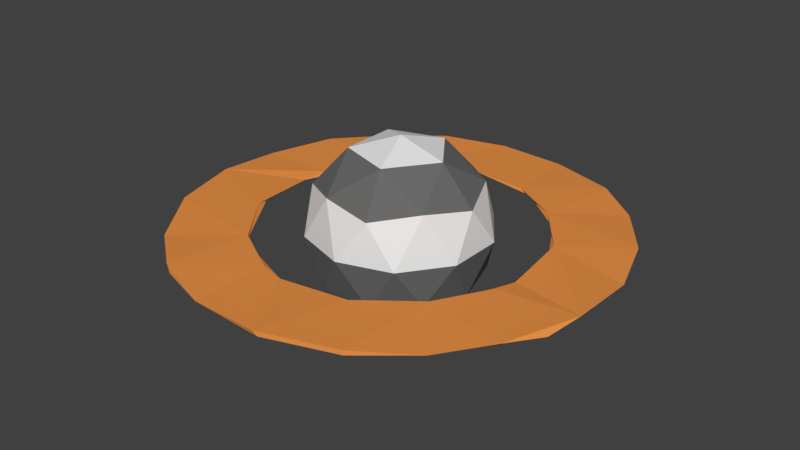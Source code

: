# Source: RingedPlanet.blend  (saved by Blender 2.79.0; exported with 4.5.12 LTS)
import bpy
from mathutils import Matrix  # noqa: F401  (used for matrix-valued properties, if any)

bpy.ops.wm.read_factory_settings(use_empty=True)
scene = bpy.context.scene
scene.name = 'Scene'

# ---- collections
col_collection_1 = bpy.data.collections.new('Collection 1'); scene.collection.children.link(col_collection_1)

# ---- materials (node trees are filled in below, after node groups)
mat_color01 = bpy.data.materials.new('Color01')
mat_color01.alpha_threshold = 0.0
mat_color01.use_transparent_shadow = False
mat_color01.roughness = 0.5
mat_color02 = bpy.data.materials.new('Color02')
mat_color02.alpha_threshold = 0.0
mat_color02.use_transparent_shadow = False
mat_color02.diffuse_color = (0.1424, 0.1424, 0.1424, 1.0)
mat_color02.roughness = 0.5
mat_ring01 = bpy.data.materials.new('Ring01')
mat_ring01.alpha_threshold = 0.0
mat_ring01.use_transparent_shadow = False
mat_ring01.diffuse_color = (0.8, 0.2817, 0.06342, 1.0)
mat_ring01.roughness = 0.5

# ---- material node trees

# ---- world
world_world = bpy.data.worlds.new('World'); scene.world = world_world
world_world.color = (0.05088, 0.05088, 0.05088)
world_world.use_sun_shadow = False
world_world.sun_shadow_jitter_overblur = 0.0
world_world.cycles.sampling_method = 'MANUAL'

# ---- meshes
me_icosphere = bpy.data.meshes.new('Icosphere')
me_icosphere.from_pydata([(0.3618, -0.2629, -0.2236), (-0.1382, -0.4253, -0.2236), (-0.4472, 1.115e-07, -0.2236), (-0.1382, 0.4253, -0.2236), (0.3618, 0.2629, -0.2236), (0.1382, -0.4253, 0.2236), (-0.3618, -0.2629, 0.2236), (-0.3618, 0.2629, 0.2236), (0.1382, 0.4253, 0.2236), (0.4472, 1.115e-07, 0.2236), (1.041e-07, 1.115e-07, 0.5), (-0.04424, -0.1361, -0.4971), (0.2127, -0.1545, -0.4253), (0.1314, -0.4045, -0.2629), (0.4253, 1.115e-07, -0.2629), (0.2127, 0.1545, -0.4253), (-0.2629, 1.115e-07, -0.4253), (-0.3441, -0.25, -0.2629), (-0.08123, 0.25, -0.4253), (-0.3441, 0.25, -0.2629), (0.1314, 0.4045, -0.2629), (0.4755, -0.1545, 1.753e-10), (0.4755, 0.1545, 1.753e-10), (1.041e-07, -0.5, 1.753e-10), (0.2939, -0.4045, 1.753e-10), (-0.4755, -0.1545, 1.753e-10), (-0.2939, -0.4045, 1.753e-10), (-0.2939, 0.4045, 1.753e-10), (-0.4755, 0.1545, 1.753e-10), (0.2939, 0.4045, 1.753e-10), (1.041e-07, 0.5, 1.753e-10), (0.3441, -0.25, 0.2629), (-0.1314, -0.4045, 0.2629), (-0.4253, 1.115e-07, 0.2629), (-0.1314, 0.4045, 0.2629), (0.3441, 0.25, 0.2629), (0.08123, -0.25, 0.4253), (0.2629, 1.115e-07, 0.4253), (-0.2127, -0.1545, 0.4253), (-0.2127, 0.1545, 0.4253), (0.08123, 0.25, 0.4253), (1.039, 0.5895, -0.0119), (0.5636, -1.054, -0.01192), (-0.536, -1.067, -0.0119), (-1.054, -0.5636, -0.01192), (-1.067, 0.536, -0.0119), (-0.09338, 0.774, 0.006725), (0.5076, 0.5874, 0.007711), (0.7739, -0.09536, -0.006728), (0.6076, -0.4986, -0.007639), (0.5874, -0.5076, 0.007711), (-0.09338, -0.774, -0.006725), (-0.4875, -0.6184, -0.00765), (-0.774, 0.09338, -0.006725), (-0.6184, 0.4875, -0.00765), (-0.4875, 0.6184, 0.00765), (0.2005, 1.179, -0.003588), (0.8445, 0.8445, 5.3e-11), (1.178, 0.2014, -0.003587), (1.143, -0.386, -0.01189), (0.8445, -0.8445, -2.715e-10), (0.1807, -1.183, -0.0119), (-0.233, -1.171, -1.235e-10), (-0.8445, -0.8445, -2.999e-10), (-1.183, -0.1807, -0.0119), (-1.171, 0.233, -1.545e-10), (-0.8445, 0.8445, 4.47e-10), (0.2289, 0.7478, 0.007777), (0.7478, 0.2289, -0.007777), (0.7311, 0.2992, 0.007787), (0.7486, -0.2271, 0.007781), (0.2289, -0.7478, -0.007777), (0.2992, -0.7311, 0.007787), (-0.2271, -0.7486, 0.007781), (-0.5076, -0.5874, 0.007711), (-0.7478, -0.2289, -0.007777), (-0.7486, 0.2271, 0.007781), (-0.2271, 0.7486, -0.007781), (0.536, 1.067, -0.0119), (0.5895, 1.039, 0.0119), (-0.5895, 1.039, -0.0119), (-0.536, 1.067, 0.0119), (-1.084, -0.507, 0.01191), (0.5623, -1.052, 0.01189), (-0.181, 1.183, 0.003601), (1.067, 0.536, 0.0119), (-1.19, -0.1172, 0.01192), (0.1589, -1.188, 0.01193), (1.183, -0.1828, 0.0119), (-1.039, 0.5895, 0.0119), (0.3025, 0.7303, -0.007789), (-0.5895, -1.039, 0.0119), (1.039, -0.5895, 0.0119), (-0.7311, -0.2992, 0.007791), (0.5994, 0.4919, -0.007702)], [], [(87, 61, 42, 83), (0, 12, 14), (11, 16, 18), (11, 18, 15), (0, 14, 21), (1, 13, 23), (2, 17, 25), (3, 19, 27), (4, 20, 29), (0, 21, 24), (1, 23, 26), (2, 25, 28), (3, 27, 30), (4, 29, 22), (5, 31, 36), (6, 32, 38), (7, 33, 39), (8, 34, 40), (9, 35, 37), (37, 40, 10), (37, 35, 40), (35, 8, 40), (40, 39, 10), (40, 34, 39), (34, 7, 39), (39, 38, 10), (39, 33, 38), (33, 6, 38), (38, 36, 10), (38, 32, 36), (32, 5, 36), (36, 37, 10), (36, 31, 37), (31, 9, 37), (22, 35, 9), (22, 29, 35), (29, 8, 35), (30, 34, 8), (30, 27, 34), (27, 7, 34), (28, 33, 7), (28, 25, 33), (25, 6, 33), (26, 32, 6), (26, 23, 32), (23, 5, 32), (24, 31, 5), (24, 21, 31), (21, 9, 31), (29, 30, 8), (29, 20, 30), (20, 3, 30), (27, 28, 7), (27, 19, 28), (19, 2, 28), (25, 26, 6), (25, 17, 26), (17, 1, 26), (23, 24, 5), (23, 13, 24), (13, 0, 24), (21, 22, 9), (21, 14, 22), (14, 4, 22), (15, 20, 4), (15, 18, 20), (18, 3, 20), (18, 19, 3), (18, 16, 19), (16, 2, 19), (16, 17, 2), (16, 11, 17), (11, 1, 17), (14, 15, 4), (14, 12, 15), (12, 11, 15), (11, 13, 1), (11, 12, 13), (12, 0, 13), (48, 69, 68), (54, 76, 53), (53, 93, 75), (52, 73, 51), (51, 72, 71), (71, 72, 49), (75, 93, 52), (77, 55, 54), (68, 69, 94), (63, 91, 74), (66, 80, 54), (66, 89, 55), (56, 78, 90), (56, 84, 67), (90, 46, 56), (62, 43, 52), (62, 87, 73), (65, 45, 54), (69, 48, 88), (65, 86, 76), (72, 51, 87), (58, 85, 69), (93, 53, 86), (87, 83, 72), (84, 56, 77), (47, 69, 85), (84, 81, 55), (57, 41, 94), (50, 72, 83), (57, 79, 47), (60, 42, 49), (94, 90, 78), (74, 93, 82), (60, 92, 50), (63, 44, 52), (81, 84, 80), (89, 66, 45), (86, 65, 64), (44, 82, 64), (91, 63, 43), (87, 62, 61), (92, 60, 59), (88, 59, 58), (85, 58, 41), (79, 57, 78), (56, 79, 78), (57, 85, 41), (88, 92, 59), (60, 83, 42), (62, 91, 43), (63, 82, 44), (64, 82, 86), (65, 89, 45), (66, 81, 80), (47, 79, 67), (54, 80, 77), (52, 44, 75), (49, 42, 71), (77, 56, 46), (94, 41, 68), (75, 64, 53), (71, 61, 51), (76, 86, 53), (68, 58, 48), (73, 87, 51), (70, 88, 48), (67, 84, 46), (55, 89, 76), (74, 91, 73), (50, 92, 70), (90, 94, 47), (90, 47, 67), (54, 55, 76), (52, 74, 73), (49, 50, 70), (48, 49, 70), (49, 72, 50), (52, 93, 74), (77, 46, 55), (90, 67, 46), (94, 69, 47), (63, 52, 43), (56, 67, 79), (66, 54, 45), (88, 70, 92), (59, 49, 48), (62, 73, 91), (62, 52, 51), (59, 48, 58), (65, 76, 89), (65, 54, 53), (58, 69, 88), (62, 51, 61), (65, 53, 64), (58, 68, 41), (61, 71, 42), (82, 93, 86), (64, 75, 44), (57, 47, 85), (84, 55, 46), (84, 77, 80), (60, 50, 83), (57, 94, 78), (63, 74, 82), (60, 49, 59), (66, 55, 81)])
me_icosphere.polygons.foreach_set('material_index', [2, 0, 1, 1, 1, 1, 1, 1, 1, 1, 1, 1, 1, 1, 1, 1, 1, 1, 1, 0, 1, 1, 0, 1, 1, 0, 1, 1, 0, 1, 1, 0, 1, 1, 0, 0, 0, 0, 0, 0, 0, 0, 0, 0, 0, 0, 0, 0, 0, 0, 1, 1, 0, 1, 1, 0, 1, 1, 0, 1, 1, 0, 1, 1, 0, 0, 0, 0, 0, 0, 0, 0, 0, 0, 0, 1, 0, 0, 0, 2, 2, 2, 2, 2, 2, 2, 2, 2, 2, 2, 2, 2, 2, 2, 2, 2, 2, 2, 2, 2, 2, 2, 2, 2, 2, 2, 2, 2, 2, 2, 2, 2, 2, 2, 2, 2, 2, 2, 2, 2, 2, 2, 2, 2, 2, 2, 2, 2, 2, 2, 2, 2, 2, 2, 2, 2, 2, 2, 2, 2, 2, 2, 2, 2, 2, 2, 2, 2, 2, 2, 2, 2, 2, 2, 2, 2, 2, 2, 2, 2, 2, 2, 2, 2, 2, 2, 2, 2, 2, 2, 2, 2, 2, 2, 2, 2, 2, 2, 2, 2, 2, 2, 2, 2, 2])
me_icosphere.materials.append(mat_color01)
me_icosphere.materials.append(mat_color02)
me_icosphere.materials.append(mat_ring01)
me_icosphere.use_remesh_preserve_volume = False
me_icosphere.use_remesh_preserve_attributes = False
me_icosphere.use_mirror_vertex_groups = False
me_icosphere.update()

# ---- objects
ob_ringedplanet = bpy.data.objects.new('RingedPlanet', me_icosphere)

# ---- transforms, parenting, visibility, modifiers, constraints
ob_ringedplanet.location = (0.0, 0.0, 0.0)
ob_ringedplanet.lineart.crease_threshold = 0.0

# ---- collection membership
col_collection_1.objects.link(ob_ringedplanet)

# ---- scene / render settings (as saved in the file)
scene.frame_start = 1; scene.frame_end = 250; scene.frame_set(1)
scene.render.engine = 'BLENDER_EEVEE_NEXT'
scene.render.resolution_percentage = 50
scene.render.dither_intensity = 0.0
scene.cycles.use_denoising = False
scene.cycles.samples = 128
scene.cycles.sampling_pattern = 'TABULATED_SOBOL'
scene.cycles.use_adaptive_sampling = False
scene.cycles.use_light_tree = False
scene.cycles.blur_glossy = 0.0
scene.cycles.sample_clamp_indirect = 0.0
scene.view_settings.view_transform = 'Standard'
bpy.context.view_layer.update()

# ---- added for rendering (the .blend has no active camera and no usable light): camera, sun
cam_auto = bpy.data.cameras.new('AutoCamera')
cam_auto.lens = 50.0
cam_auto.sensor_width = 36.0
cam_auto.clip_end = 1000.0
ob_auto_camera = bpy.data.objects.new('AutoCamera', cam_auto)
scene.collection.objects.link(ob_auto_camera)
ob_auto_camera.location = (3.23442, -3.8881, 2.59178)
ob_auto_camera.rotation_euler = (1.09748, -7.21219e-08, 0.694738)
scene.camera = ob_auto_camera
light_auto_sun = bpy.data.lights.new('AutoSun', 'SUN')
light_auto_sun.energy = 3.0
light_auto_sun.angle = 0.0523599
ob_auto_sun = bpy.data.objects.new('AutoSun', light_auto_sun)
scene.collection.objects.link(ob_auto_sun)
ob_auto_sun.rotation_euler = (0.872665, 0.174533, 0.523599)
bpy.context.view_layer.update()
